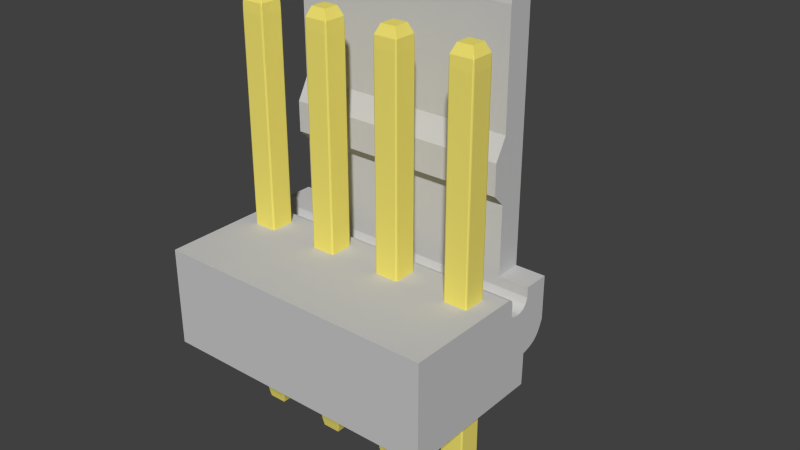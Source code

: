 # Source: 22-04-1041.blend  (saved by Blender 2.75.0; exported with 4.5.12 LTS)
import bpy
from mathutils import Matrix  # noqa: F401  (used for matrix-valued properties, if any)

bpy.ops.wm.read_factory_settings(use_empty=True)
scene = bpy.context.scene
scene.name = 'Scene'

# ---- collections
col_collection_1 = bpy.data.collections.new('Collection 1'); scene.collection.children.link(col_collection_1)
col_collection_2 = bpy.data.collections.new('Collection 2'); scene.collection.children.link(col_collection_2)
col_collection_2.hide_render = True
col_collection_2.hide_viewport = True

# ---- materials (node trees are filled in below, after node groups)
mat_pins = bpy.data.materials.new('Pins')
mat_pins.alpha_threshold = 0.0
mat_pins.use_transparent_shadow = False
mat_pins.diffuse_color = (0.911, 0.79, 0.169, 1.0)
mat_pins.roughness = 0.5
mat_body = bpy.data.materials.new('Body')
mat_body.alpha_threshold = 0.0
mat_body.use_transparent_shadow = False
mat_body.diffuse_color = (0.5815, 0.5815, 0.5815, 1.0)
mat_body.roughness = 0.5

# ---- material node trees

# ---- world
world_world = bpy.data.worlds.new('World'); scene.world = world_world
world_world.color = (0.05088, 0.05088, 0.05088)
world_world.use_sun_shadow = False
world_world.sun_shadow_jitter_overblur = 0.0
world_world.cycles.sampling_method = 'MANUAL'
world_world.cycles.sample_map_resolution = 256

# ---- meshes
me_cube_005 = bpy.data.meshes.new('Cube.005')
me_cube_005.from_pydata([(-10.27, -1.0, -0.3649), (-10.37, -0.8908, -0.3649), (-10.13, -0.7557, -0.4742), (-10.34, -0.968, -0.3649), (-10.28, -0.9054, -0.4158), (-10.29, -0.8456, -0.4293), (-10.22, -0.9189, -0.4293), (-10.27, -1.0, 1.434), (-9.995, -0.6197, 1.526), (-10.37, -0.8908, 1.434), (-10.27, -0.968, 1.483), (-10.33, -0.9538, 1.469), (-10.34, -0.8908, 1.483), (-10.34, -0.968, 1.434), (-10.27, 1.0, -0.3649), (-10.13, 0.7557, -0.4742), (-10.37, 0.8908, -0.3649), (-10.22, 0.9189, -0.4293), (-10.28, 0.9054, -0.4158), (-10.29, 0.8456, -0.4293), (-10.34, 0.968, -0.3649), (-9.995, 0.6197, 1.526), (-10.27, 1.0, 1.434), (-10.37, 0.8908, 1.434), (-10.27, 0.968, 1.483), (-10.33, 0.9538, 1.469), (-10.34, 0.968, 1.434), (-10.34, 0.8908, 1.483), (-8.484, -1.0, -0.3649), (-8.619, -0.7557, -0.4742), (-8.375, -0.8908, -0.3649), (-8.529, -0.9189, -0.4293), (-8.47, -0.9054, -0.4158), (-8.456, -0.8456, -0.4293), (-8.407, -0.968, -0.3649), (-8.755, -0.6197, 1.526), (-8.484, -1.0, 1.434), (-8.375, -0.8908, 1.434), (-8.484, -0.968, 1.483), (-8.421, -0.9538, 1.469), (-8.407, -0.968, 1.434), (-8.407, -0.8908, 1.483), (-8.375, 0.8908, -0.3649), (-8.619, 0.7557, -0.4742), (-8.484, 1.0, -0.3649), (-8.456, 0.8456, -0.4293), (-8.47, 0.9054, -0.4158), (-8.529, 0.9189, -0.4293), (-8.407, 0.968, -0.3649), (-8.755, 0.6197, 1.526), (-8.375, 0.8908, 1.434), (-8.484, 1.0, 1.434), (-8.407, 0.8908, 1.483), (-8.421, 0.9538, 1.469), (-8.407, 0.968, 1.434), (-8.484, 0.968, 1.483)], [], [(2, 15, 43, 29), (50, 37, 30, 42), (35, 49, 21, 8), (36, 7, 0, 28), (22, 51, 44, 14), (0, 3, 4, 6), (1, 5, 4, 3), (2, 6, 4, 5), (7, 10, 11, 13), (8, 12, 11, 10), (9, 13, 11, 12), (14, 17, 18, 20), (15, 19, 18, 17), (16, 20, 18, 19), (21, 24, 25, 27), (22, 26, 25, 24), (23, 27, 25, 26), (28, 31, 32, 34), (29, 33, 32, 31), (30, 34, 32, 33), (35, 38, 39, 41), (36, 40, 39, 38), (37, 41, 39, 40), (42, 45, 46, 48), (43, 47, 46, 45), (44, 48, 46, 47), (49, 52, 53, 55), (50, 54, 53, 52), (51, 55, 53, 54), (0, 7, 13, 3), (3, 13, 9, 1), (8, 21, 27, 12), (12, 27, 23, 9), (22, 14, 20, 26), (26, 20, 16, 23), (15, 2, 5, 19), (19, 5, 1, 16), (21, 49, 55, 24), (24, 55, 51, 22), (50, 42, 48, 54), (54, 48, 44, 51), (43, 15, 17, 47), (47, 17, 14, 44), (49, 35, 41, 52), (52, 41, 37, 50), (36, 28, 34, 40), (40, 34, 30, 37), (29, 43, 45, 33), (33, 45, 42, 30), (35, 8, 10, 38), (38, 10, 7, 36), (2, 29, 31, 6), (6, 31, 28, 0), (9, 23, 16, 1)])
me_cube_005.materials.append(mat_pins)
me_cube_005.use_remesh_preserve_volume = False
me_cube_005.use_remesh_preserve_attributes = False
me_cube_005.use_mirror_vertex_groups = False
me_cube_005.update()
me_cube_004 = bpy.data.meshes.new('Cube.004')
me_cube_004.from_pydata([(-4.016, -1.0, -0.3697), (-4.125, -0.8908, -0.3697), (-3.881, -0.7557, -0.4789), (-4.093, -0.968, -0.3697), (-4.03, -0.9054, -0.4205), (-4.044, -0.8456, -0.434), (-3.971, -0.9189, -0.434), (-4.016, -1.0, 1.429), (-3.745, -0.6197, 1.521), (-4.125, -0.8908, 1.429), (-4.016, -0.968, 1.478), (-4.079, -0.9538, 1.464), (-4.093, -0.8908, 1.478), (-4.093, -0.968, 1.429), (-4.016, 1.0, -0.3697), (-3.881, 0.7557, -0.4789), (-4.125, 0.8908, -0.3697), (-3.971, 0.9189, -0.434), (-4.03, 0.9054, -0.4205), (-4.044, 0.8456, -0.434), (-4.093, 0.968, -0.3697), (-3.745, 0.6197, 1.521), (-4.016, 1.0, 1.429), (-4.125, 0.8908, 1.429), (-4.016, 0.968, 1.478), (-4.079, 0.9538, 1.464), (-4.093, 0.968, 1.429), (-4.093, 0.8908, 1.478), (-2.234, -1.0, -0.3697), (-2.369, -0.7557, -0.4789), (-2.125, -0.8908, -0.3697), (-2.279, -0.9189, -0.434), (-2.22, -0.9054, -0.4205), (-2.206, -0.8456, -0.434), (-2.157, -0.968, -0.3697), (-2.505, -0.6197, 1.521), (-2.234, -1.0, 1.429), (-2.125, -0.8908, 1.429), (-2.234, -0.968, 1.478), (-2.171, -0.9538, 1.464), (-2.157, -0.968, 1.429), (-2.157, -0.8908, 1.478), (-2.125, 0.8908, -0.3697), (-2.369, 0.7557, -0.4789), (-2.234, 1.0, -0.3697), (-2.206, 0.8456, -0.434), (-2.22, 0.9054, -0.4205), (-2.279, 0.9189, -0.434), (-2.157, 0.968, -0.3697), (-2.505, 0.6197, 1.521), (-2.125, 0.8908, 1.429), (-2.234, 1.0, 1.429), (-2.157, 0.8908, 1.478), (-2.171, 0.9538, 1.464), (-2.157, 0.968, 1.429), (-2.234, 0.968, 1.478)], [], [(2, 15, 43, 29), (50, 37, 30, 42), (35, 49, 21, 8), (36, 7, 0, 28), (22, 51, 44, 14), (0, 3, 4, 6), (1, 5, 4, 3), (2, 6, 4, 5), (7, 10, 11, 13), (8, 12, 11, 10), (9, 13, 11, 12), (14, 17, 18, 20), (15, 19, 18, 17), (16, 20, 18, 19), (21, 24, 25, 27), (22, 26, 25, 24), (23, 27, 25, 26), (28, 31, 32, 34), (29, 33, 32, 31), (30, 34, 32, 33), (35, 38, 39, 41), (36, 40, 39, 38), (37, 41, 39, 40), (42, 45, 46, 48), (43, 47, 46, 45), (44, 48, 46, 47), (49, 52, 53, 55), (50, 54, 53, 52), (51, 55, 53, 54), (0, 7, 13, 3), (3, 13, 9, 1), (8, 21, 27, 12), (12, 27, 23, 9), (22, 14, 20, 26), (26, 20, 16, 23), (15, 2, 5, 19), (19, 5, 1, 16), (21, 49, 55, 24), (24, 55, 51, 22), (50, 42, 48, 54), (54, 48, 44, 51), (43, 15, 17, 47), (47, 17, 14, 44), (49, 35, 41, 52), (52, 41, 37, 50), (36, 28, 34, 40), (40, 34, 30, 37), (29, 43, 45, 33), (33, 45, 42, 30), (35, 8, 10, 38), (38, 10, 7, 36), (2, 29, 31, 6), (6, 31, 28, 0), (9, 23, 16, 1)])
me_cube_004.materials.append(mat_pins)
me_cube_004.use_remesh_preserve_volume = False
me_cube_004.use_remesh_preserve_attributes = False
me_cube_004.use_mirror_vertex_groups = False
me_cube_004.update()
me_cube_003 = bpy.data.meshes.new('Cube.003')
me_cube_003.from_pydata([(8.484, -1.0, -0.3697), (8.375, -0.8908, -0.3697), (8.619, -0.7557, -0.4789), (8.407, -0.968, -0.3697), (8.47, -0.9054, -0.4205), (8.456, -0.8456, -0.434), (8.529, -0.9189, -0.434), (8.484, -1.0, 1.429), (8.755, -0.6197, 1.521), (8.375, -0.8908, 1.429), (8.484, -0.968, 1.478), (8.421, -0.9538, 1.464), (8.407, -0.8908, 1.478), (8.407, -0.968, 1.429), (8.484, 1.0, -0.3697), (8.619, 0.7557, -0.4789), (8.375, 0.8908, -0.3697), (8.529, 0.9189, -0.434), (8.47, 0.9054, -0.4205), (8.456, 0.8456, -0.434), (8.407, 0.968, -0.3697), (8.755, 0.6197, 1.521), (8.484, 1.0, 1.429), (8.375, 0.8908, 1.429), (8.484, 0.968, 1.478), (8.421, 0.9538, 1.464), (8.407, 0.968, 1.429), (8.407, 0.8908, 1.478), (10.27, -1.0, -0.3697), (10.13, -0.7557, -0.4789), (10.37, -0.8908, -0.3697), (10.22, -0.9189, -0.434), (10.28, -0.9054, -0.4205), (10.29, -0.8456, -0.434), (10.34, -0.968, -0.3697), (9.995, -0.6197, 1.521), (10.27, -1.0, 1.429), (10.37, -0.8908, 1.429), (10.27, -0.968, 1.478), (10.33, -0.9538, 1.464), (10.34, -0.968, 1.429), (10.34, -0.8908, 1.478), (10.37, 0.8908, -0.3697), (10.13, 0.7557, -0.4789), (10.27, 1.0, -0.3697), (10.29, 0.8456, -0.434), (10.28, 0.9054, -0.4205), (10.22, 0.9189, -0.434), (10.34, 0.968, -0.3697), (9.995, 0.6197, 1.521), (10.37, 0.8908, 1.429), (10.27, 1.0, 1.429), (10.34, 0.8908, 1.478), (10.33, 0.9538, 1.464), (10.34, 0.968, 1.429), (10.27, 0.968, 1.478)], [], [(2, 15, 43, 29), (50, 37, 30, 42), (35, 49, 21, 8), (36, 7, 0, 28), (22, 51, 44, 14), (0, 3, 4, 6), (1, 5, 4, 3), (2, 6, 4, 5), (7, 10, 11, 13), (8, 12, 11, 10), (9, 13, 11, 12), (14, 17, 18, 20), (15, 19, 18, 17), (16, 20, 18, 19), (21, 24, 25, 27), (22, 26, 25, 24), (23, 27, 25, 26), (28, 31, 32, 34), (29, 33, 32, 31), (30, 34, 32, 33), (35, 38, 39, 41), (36, 40, 39, 38), (37, 41, 39, 40), (42, 45, 46, 48), (43, 47, 46, 45), (44, 48, 46, 47), (49, 52, 53, 55), (50, 54, 53, 52), (51, 55, 53, 54), (0, 7, 13, 3), (3, 13, 9, 1), (8, 21, 27, 12), (12, 27, 23, 9), (22, 14, 20, 26), (26, 20, 16, 23), (15, 2, 5, 19), (19, 5, 1, 16), (21, 49, 55, 24), (24, 55, 51, 22), (50, 42, 48, 54), (54, 48, 44, 51), (43, 15, 17, 47), (47, 17, 14, 44), (49, 35, 41, 52), (52, 41, 37, 50), (36, 28, 34, 40), (40, 34, 30, 37), (29, 43, 45, 33), (33, 45, 42, 30), (35, 8, 10, 38), (38, 10, 7, 36), (2, 29, 31, 6), (6, 31, 28, 0), (9, 23, 16, 1)])
me_cube_003.materials.append(mat_pins)
me_cube_003.use_remesh_preserve_volume = False
me_cube_003.use_remesh_preserve_attributes = False
me_cube_003.use_mirror_vertex_groups = False
me_cube_003.update()
me_cube_002 = bpy.data.meshes.new('Cube.002')
me_cube_002.from_pydata([(2.234, -1.0, -0.3697), (2.125, -0.8908, -0.3697), (2.369, -0.7557, -0.4789), (2.157, -0.968, -0.3697), (2.22, -0.9054, -0.4205), (2.206, -0.8456, -0.434), (2.279, -0.9189, -0.434), (2.234, -1.0, 1.429), (2.505, -0.6197, 1.521), (2.125, -0.8908, 1.429), (2.234, -0.968, 1.478), (2.171, -0.9538, 1.464), (2.157, -0.8908, 1.478), (2.157, -0.968, 1.429), (2.234, 1.0, -0.3697), (2.369, 0.7557, -0.4789), (2.125, 0.8908, -0.3697), (2.279, 0.9189, -0.434), (2.22, 0.9054, -0.4205), (2.206, 0.8456, -0.434), (2.157, 0.968, -0.3697), (2.505, 0.6197, 1.521), (2.234, 1.0, 1.429), (2.125, 0.8908, 1.429), (2.234, 0.968, 1.478), (2.171, 0.9538, 1.464), (2.157, 0.968, 1.429), (2.157, 0.8908, 1.478), (4.016, -1.0, -0.3697), (3.881, -0.7557, -0.4789), (4.125, -0.8908, -0.3697), (3.971, -0.9189, -0.434), (4.03, -0.9054, -0.4205), (4.044, -0.8456, -0.434), (4.093, -0.968, -0.3697), (3.745, -0.6197, 1.521), (4.016, -1.0, 1.429), (4.125, -0.8908, 1.429), (4.016, -0.968, 1.478), (4.079, -0.9538, 1.464), (4.093, -0.968, 1.429), (4.093, -0.8908, 1.478), (4.125, 0.8908, -0.3697), (3.881, 0.7557, -0.4789), (4.016, 1.0, -0.3697), (4.044, 0.8456, -0.434), (4.03, 0.9054, -0.4205), (3.971, 0.9189, -0.434), (4.093, 0.968, -0.3697), (3.745, 0.6197, 1.521), (4.125, 0.8908, 1.429), (4.016, 1.0, 1.429), (4.093, 0.8908, 1.478), (4.079, 0.9538, 1.464), (4.093, 0.968, 1.429), (4.016, 0.968, 1.478)], [], [(2, 15, 43, 29), (50, 37, 30, 42), (35, 49, 21, 8), (36, 7, 0, 28), (22, 51, 44, 14), (0, 3, 4, 6), (1, 5, 4, 3), (2, 6, 4, 5), (7, 10, 11, 13), (8, 12, 11, 10), (9, 13, 11, 12), (14, 17, 18, 20), (15, 19, 18, 17), (16, 20, 18, 19), (21, 24, 25, 27), (22, 26, 25, 24), (23, 27, 25, 26), (28, 31, 32, 34), (29, 33, 32, 31), (30, 34, 32, 33), (35, 38, 39, 41), (36, 40, 39, 38), (37, 41, 39, 40), (42, 45, 46, 48), (43, 47, 46, 45), (44, 48, 46, 47), (49, 52, 53, 55), (50, 54, 53, 52), (51, 55, 53, 54), (0, 7, 13, 3), (3, 13, 9, 1), (8, 21, 27, 12), (12, 27, 23, 9), (22, 14, 20, 26), (26, 20, 16, 23), (15, 2, 5, 19), (19, 5, 1, 16), (21, 49, 55, 24), (24, 55, 51, 22), (50, 42, 48, 54), (54, 48, 44, 51), (43, 15, 17, 47), (47, 17, 14, 44), (49, 35, 41, 52), (52, 41, 37, 50), (36, 28, 34, 40), (40, 34, 30, 37), (29, 43, 45, 33), (33, 45, 42, 30), (35, 8, 10, 38), (38, 10, 7, 36), (2, 29, 31, 6), (6, 31, 28, 0), (9, 23, 16, 1)])
me_cube_002.materials.append(mat_pins)
me_cube_002.use_remesh_preserve_volume = False
me_cube_002.use_remesh_preserve_attributes = False
me_cube_002.use_mirror_vertex_groups = False
me_cube_002.update()
me_mesh_001 = bpy.data.meshes.new('Mesh.001')
me_mesh_001.from_pydata([(4.75, 1.737, 3.31), (4.75, 1.737, 3.309), (4.75, 1.737, 3.116), (4.75, 1.738, 2.965), (4.75, 1.715, 2.905), (4.75, 1.692, 2.853), (4.75, 1.669, 2.807), (4.75, 1.645, 2.768), (4.75, 1.619, 2.734), (4.75, 1.591, 2.706), (4.75, 1.561, 2.681), (4.75, 1.527, 2.66), (4.75, 1.491, 2.642), (4.75, 1.45, 2.626), (4.75, 1.405, 2.612), (4.75, 1.355, 2.599), (4.75, 1.333, 2.598), (4.75, 1.311, 2.597), (4.75, 1.29, 2.597), (4.75, 1.27, 2.597), (4.75, 1.25, 2.598), (4.75, 1.231, 2.598), (4.75, 1.213, 2.599), (4.75, 1.195, 2.6), (4.75, 1.177, 2.601), (4.75, 1.16, 2.602), (4.75, 1.143, 2.602), (4.75, 1.125, 2.603), (4.75, 1.094, 2.608), (4.75, 1.067, 2.615), (4.75, 1.045, 2.623), (4.75, 1.026, 2.633), (4.75, 1.012, 2.644), (4.75, 0.9999, 2.656), (4.75, 0.9911, 2.669), (4.75, 0.9846, 2.684), (4.75, 0.9803, 2.699), (4.75, 0.9776, 2.715), (4.75, 0.9763, 2.732), (4.75, 0.9759, 2.75), (4.75, 0.976, 2.773), (4.75, 0.9761, 2.796), (4.75, 0.9764, 2.82), (4.75, 0.9767, 2.845), (4.75, 0.9771, 2.87), (4.75, 0.9776, 2.897), (4.75, 0.9781, 2.924), (4.75, 0.9786, 2.952), (4.75, 0.9792, 2.981), (4.75, 0.9799, 3.011), (4.75, 0.9805, 3.042), (4.75, 0.9811, 3.074), (4.75, 0.9779, 3.103), (4.75, 0.9729, 3.132), (4.75, 0.9657, 3.159), (4.75, 0.9558, 3.186), (4.75, 0.9428, 3.211), (4.75, 0.9261, 3.233), (4.75, 0.9054, 3.253), (4.75, 0.8801, 3.269), (4.75, 0.8497, 3.282), (4.75, 0.8139, 3.291), (4.75, 0.772, 3.294), (4.75, 0.7238, 3.293), (4.75, 0.6365, 3.293), (4.75, 0.4834, 3.293), (4.75, 0.2709, 3.294), (4.75, 0.005753, 3.294), (4.75, -0.3055, 3.295), (4.75, -0.6562, 3.296), (4.75, -1.04, 3.296), (4.75, -1.45, 3.297), (4.75, -1.879, 3.298), (4.75, -2.322, 3.298), (4.75, -2.771, 3.299), (4.75, -3.22, 3.299), (4.75, -3.22, 2.888), (4.75, -3.22, 2.509), (4.75, -3.22, 2.161), (4.75, -3.22, 1.841), (4.75, -3.219, 1.546), (4.75, -3.219, 1.274), (4.75, -3.218, 1.023), (4.75, -3.217, 0.7907), (4.75, -3.216, 0.5738), (4.75, -3.215, 0.3704), (4.75, -3.214, 0.178), (4.75, -3.214, -0.005778), (4.75, -2.933, -0.005778), (4.75, -2.58, -0.005454), (4.75, -2.168, -0.004865), (4.75, -1.714, -0.004069), (4.75, -1.231, -0.003124), (4.75, -0.7355, -0.002089), (4.75, -0.2412, -0.001021), (4.75, 0.2367, 2.122e-05), (4.75, 0.6833, 0.0009799), (4.75, 1.084, 0.001797), (4.75, 1.423, 0.002413), (4.75, 1.687, 0.002772), (4.75, 1.687, 0.07149), (4.75, 1.688, 0.1346), (4.75, 1.689, 0.195), (4.75, 1.691, 0.2555), (4.75, 1.692, 0.319), (4.75, 1.694, 0.3882), (4.75, 1.696, 0.4662), (4.75, 1.698, 0.5556), (4.75, 1.699, 0.6593), (4.75, 1.701, 0.7803), (4.75, 1.702, 0.9213), (4.75, 1.702, 1.085), (4.75, 1.835, 1.112), (4.75, 1.953, 1.144), (4.75, 2.056, 1.182), (4.75, 2.147, 1.226), (4.75, 2.227, 1.277), (4.75, 2.298, 1.335), (4.75, 2.36, 1.401), (4.75, 2.416, 1.475), (4.75, 2.466, 1.558), (4.75, 2.513, 1.649), (4.75, 2.557, 1.751), (4.75, 2.601, 1.862), (4.75, 2.601, 2.203), (4.75, 2.601, 2.819), (4.75, 2.6, 3.31), (-3.753, 1.737, 3.309), (3.751, 1.737, 3.31), (3.751, 1.736, 3.535), (-3.753, 1.736, 3.535), (-3.753, 1.737, 3.309), (-4.75, 1.737, 3.309), (-4.75, 1.737, 3.116), (-4.75, 1.738, 2.965), (-4.75, 1.715, 2.905), (-4.75, 1.692, 2.853), (-4.75, 1.669, 2.807), (-4.75, 1.645, 2.768), (-4.75, 1.619, 2.734), (-4.75, 1.591, 2.706), (-4.75, 1.561, 2.681), (-4.75, 1.527, 2.66), (-4.75, 1.491, 2.642), (-4.75, 1.45, 2.626), (-4.75, 1.405, 2.612), (-4.75, 1.355, 2.599), (-4.75, 1.333, 2.598), (-4.75, 1.311, 2.597), (-4.75, 1.29, 2.597), (-4.75, 1.27, 2.597), (-4.75, 1.25, 2.598), (-4.75, 1.231, 2.598), (-4.75, 1.213, 2.599), (-4.75, 1.195, 2.6), (-4.75, 1.177, 2.601), (-4.75, 1.16, 2.602), (-4.75, 1.143, 2.602), (-4.75, 1.125, 2.603), (-4.75, 1.094, 2.608), (-4.75, 1.067, 2.615), (-4.75, 1.045, 2.623), (-4.75, 1.026, 2.633), (-4.75, 1.012, 2.644), (-4.75, 0.9999, 2.656), (-4.75, 0.9911, 2.669), (-4.75, 0.9846, 2.684), (-4.75, 0.9803, 2.699), (-4.75, 0.9776, 2.715), (-4.75, 0.9763, 2.732), (-4.75, 0.9759, 2.75), (-4.75, 0.976, 2.773), (-4.75, 0.9761, 2.796), (-4.75, 0.9764, 2.82), (-4.75, 0.9767, 2.845), (-4.75, 0.9771, 2.87), (-4.75, 0.9776, 2.897), (-4.75, 0.9781, 2.924), (-4.75, 0.9786, 2.952), (-4.75, 0.9792, 2.981), (-4.75, 0.9799, 3.011), (-4.75, 0.9805, 3.042), (-4.75, 0.9811, 3.074), (-4.75, 0.9779, 3.103), (-4.75, 0.9729, 3.132), (-4.75, 0.9657, 3.159), (-4.75, 0.9558, 3.186), (-4.75, 0.9428, 3.211), (-4.75, 0.9261, 3.233), (-4.75, 0.9054, 3.253), (-4.75, 0.8801, 3.269), (-4.75, 0.8497, 3.282), (-4.75, 0.8139, 3.291), (-4.75, 0.772, 3.294), (-4.75, 0.7238, 3.293), (-4.75, 0.6365, 3.293), (-4.75, 0.4834, 3.293), (-4.75, 0.2709, 3.294), (-4.75, 0.005753, 3.294), (-4.75, -0.3055, 3.295), (-4.75, -0.6562, 3.296), (-4.75, -1.04, 3.296), (-4.75, -1.45, 3.297), (-4.75, -1.879, 3.298), (-4.75, -2.322, 3.298), (-4.75, -2.771, 3.299), (-4.75, -3.22, 3.299), (-4.75, -3.22, 2.888), (-4.75, -3.22, 2.509), (-4.75, -3.22, 2.161), (-4.75, -3.22, 1.841), (-4.75, -3.219, 1.546), (-4.75, -3.219, 1.274), (-4.75, -3.218, 1.023), (-4.75, -3.217, 0.7907), (-4.75, -3.216, 0.5738), (-4.75, -3.215, 0.3704), (-4.75, -3.214, 0.178), (-4.75, -3.214, -0.005778), (-4.75, -2.933, -0.005778), (-4.75, -2.58, -0.005454), (-4.75, -2.168, -0.004865), (-4.75, -1.714, -0.004069), (-4.75, -1.231, -0.003124), (-4.75, -0.7355, -0.002089), (-4.75, -0.2412, -0.001021), (-4.75, 0.2367, 2.122e-05), (-4.75, 0.6833, 0.0009799), (-4.75, 1.084, 0.001797), (-4.75, 1.423, 0.002413), (-4.75, 1.687, 0.002772), (-4.75, 1.687, 0.07149), (-4.75, 1.688, 0.1346), (-4.75, 1.689, 0.195), (-4.75, 1.691, 0.2555), (-4.75, 1.692, 0.319), (-4.75, 1.694, 0.3882), (-4.75, 1.696, 0.4662), (-4.75, 1.698, 0.5556), (-4.75, 1.699, 0.6593), (-4.75, 1.701, 0.7803), (-4.75, 1.702, 0.9213), (-4.75, 1.702, 1.085), (-4.75, 1.835, 1.112), (-4.75, 1.953, 1.144), (-4.75, 2.056, 1.182), (-4.75, 2.147, 1.226), (-4.75, 2.227, 1.277), (-4.75, 2.298, 1.335), (-4.75, 2.36, 1.401), (-4.75, 2.416, 1.475), (-4.75, 2.466, 1.558), (-4.75, 2.513, 1.649), (-4.75, 2.557, 1.751), (-4.75, 2.601, 1.862), (-4.75, 2.601, 2.203), (-4.75, 2.601, 2.819), (-4.75, 2.6, 3.309), (-3.753, 2.6, 3.309), (-3.753, 2.6, 3.653), (3.751, 2.6, 3.653), (3.751, 2.6, 3.31), (-3.753, 1.736, 3.785), (-3.753, 1.735, 4.05), (-3.753, 1.734, 4.322), (-3.753, 1.733, 4.592), (-3.753, 1.732, 4.851), (-3.753, 1.731, 5.091), (-3.753, 1.731, 5.303), (-3.753, 1.73, 5.479), (-3.753, 1.73, 5.609), (-3.753, 1.7, 5.638), (-3.753, 1.67, 5.668), (-3.753, 1.639, 5.698), (-3.753, 1.608, 5.729), (-3.753, 1.577, 5.76), (-3.753, 1.545, 5.792), (-3.753, 1.513, 5.824), (-3.753, 1.48, 5.857), (-3.753, 1.446, 5.891), (-3.753, 1.412, 5.925), (-3.753, 1.377, 5.959), (-3.753, 1.341, 5.994), (-3.753, 1.341, 6.062), (-3.753, 1.341, 6.137), (-3.753, 1.341, 6.219), (-3.753, 1.341, 6.305), (-3.753, 1.34, 6.394), (-3.753, 1.34, 6.486), (-3.753, 1.34, 6.578), (-3.753, 1.339, 6.671), (-3.753, 1.339, 6.761), (-3.753, 1.339, 6.849), (-3.753, 1.338, 6.932), (-3.753, 1.338, 7.01), (-3.753, 1.378, 7.081), (-3.753, 1.416, 7.147), (-3.753, 1.452, 7.209), (-3.753, 1.485, 7.267), (-3.753, 1.518, 7.324), (-3.753, 1.549, 7.379), (-3.753, 1.579, 7.433), (-3.753, 1.608, 7.486), (-3.753, 1.638, 7.541), (-3.753, 1.668, 7.596), (-3.753, 1.698, 7.654), (-3.753, 1.73, 7.715), (-3.753, 1.73, 7.85), (-3.753, 1.729, 8.078), (-3.753, 1.728, 8.381), (-3.753, 1.727, 8.741), (-3.753, 1.726, 9.136), (-3.753, 1.725, 9.55), (-3.753, 1.724, 9.963), (-3.753, 1.723, 10.36), (-3.753, 1.722, 10.71), (-3.753, 1.721, 11.0), (-3.753, 1.721, 11.22), (-3.753, 1.72, 11.35), (-3.753, 1.728, 11.4), (-3.753, 1.737, 11.45), (-3.753, 1.747, 11.5), (-3.753, 1.76, 11.54), (-3.753, 1.775, 11.57), (-3.753, 1.794, 11.59), (-3.753, 1.818, 11.62), (-3.753, 1.846, 11.64), (-3.753, 1.879, 11.66), (-3.753, 1.919, 11.68), (-3.753, 1.965, 11.7), (-3.753, 2.019, 11.72), (-3.753, 2.06, 11.72), (-3.753, 2.102, 11.72), (-3.753, 2.145, 11.72), (-3.753, 2.19, 11.72), (-3.753, 2.236, 11.72), (-3.753, 2.284, 11.72), (-3.753, 2.333, 11.72), (-3.753, 2.383, 11.72), (-3.753, 2.435, 11.72), (-3.753, 2.488, 11.72), (-3.753, 2.542, 11.72), (-3.753, 2.598, 11.72), (-3.753, 2.598, 11.45), (-3.753, 2.599, 10.89), (-3.753, 2.599, 10.1), (-3.753, 2.599, 9.136), (-3.753, 2.6, 8.053), (-3.753, 2.6, 6.906), (-3.753, 2.6, 5.753), (-3.753, 2.6, 4.65), (3.751, 1.736, 3.785), (3.751, 2.6, 4.65), (3.751, 1.735, 4.05), (3.751, 1.734, 4.322), (3.751, 1.733, 4.592), (3.751, 1.732, 4.851), (3.751, 1.731, 5.091), (3.751, 1.731, 5.303), (3.751, 1.73, 5.479), (3.751, 1.73, 5.609), (3.751, 1.7, 5.638), (3.751, 1.67, 5.668), (3.751, 1.639, 5.698), (3.751, 1.608, 5.729), (3.751, 1.577, 5.76), (3.751, 1.545, 5.792), (3.751, 1.513, 5.824), (3.751, 1.48, 5.857), (3.751, 1.446, 5.891), (3.751, 1.412, 5.925), (3.751, 1.377, 5.959), (3.751, 1.341, 5.994), (3.751, 1.341, 6.062), (3.751, 1.341, 6.137), (3.751, 1.341, 6.219), (3.751, 1.341, 6.305), (3.751, 1.34, 6.394), (3.751, 1.34, 6.486), (3.751, 1.34, 6.578), (3.751, 1.339, 6.671), (3.751, 1.339, 6.761), (3.751, 1.339, 6.849), (3.751, 1.338, 6.932), (3.751, 1.338, 7.01), (3.751, 1.378, 7.081), (3.751, 1.416, 7.147), (3.751, 1.452, 7.209), (3.751, 1.485, 7.267), (3.751, 1.518, 7.324), (3.751, 1.549, 7.379), (3.751, 1.579, 7.433), (3.751, 1.608, 7.486), (3.751, 1.638, 7.541), (3.751, 1.668, 7.596), (3.751, 1.698, 7.654), (3.751, 1.73, 7.715), (3.751, 1.73, 7.85), (3.751, 1.729, 8.078), (3.751, 1.728, 8.381), (3.751, 1.727, 8.741), (3.751, 1.726, 9.136), (3.751, 1.725, 9.55), (3.751, 1.724, 9.963), (3.751, 1.723, 10.36), (3.751, 1.722, 10.71), (3.751, 1.721, 11.0), (3.751, 1.721, 11.22), (3.751, 1.72, 11.35), (3.751, 1.728, 11.4), (3.751, 1.737, 11.45), (3.751, 1.747, 11.5), (3.751, 1.76, 11.54), (3.751, 1.775, 11.57), (3.751, 1.794, 11.59), (3.751, 1.818, 11.62), (3.751, 1.846, 11.64), (3.751, 1.879, 11.66), (3.751, 1.919, 11.68), (3.751, 1.965, 11.7), (3.751, 2.019, 11.72), (3.751, 2.06, 11.72), (3.751, 2.102, 11.72), (3.751, 2.145, 11.72), (3.751, 2.19, 11.72), (3.751, 2.236, 11.72), (3.751, 2.284, 11.72), (3.751, 2.333, 11.72), (3.751, 2.383, 11.72), (3.751, 2.435, 11.72), (3.751, 2.488, 11.72), (3.751, 2.542, 11.72), (3.751, 2.598, 11.72), (3.751, 2.598, 11.45), (3.751, 2.599, 10.89), (3.751, 2.599, 10.1), (3.751, 2.599, 9.136), (3.751, 2.6, 8.053), (3.751, 2.6, 6.906), (3.751, 2.6, 5.753)], [], [(0, 1, 2, 3, 4, 5, 6, 7, 8, 9, 10, 11, 12, 13, 14, 15, 16, 17, 18, 19, 20, 21, 22, 23, 24, 25, 26, 27, 28, 29, 30, 31, 32, 33, 34, 35, 36, 37, 38, 39, 40, 41, 42, 43, 44, 45, 46, 47, 48, 49, 50, 51, 52, 53, 54, 55, 56, 57, 58, 59, 60, 61, 62, 63, 64, 65, 66, 67, 68, 69, 70, 71, 72, 73, 74, 75, 76, 77, 78, 79, 80, 81, 82, 83, 84, 85, 86, 87, 88, 89, 90, 91, 92, 93, 94, 95, 96, 97, 98, 99, 100, 101, 102, 103, 104, 105, 106, 107, 108, 109, 110, 111, 112, 113, 114, 115, 116, 117, 118, 119, 120, 121, 122, 123, 124, 125, 126), (127, 1, 0, 128, 129, 130), (1, 127, 131, 132, 133, 2), (2, 133, 134, 3), (3, 134, 135, 4), (4, 135, 136, 5), (5, 136, 137, 6), (6, 137, 138, 7), (7, 138, 139, 8), (8, 139, 140, 9), (9, 140, 141, 10), (10, 141, 142, 11), (11, 142, 143, 12), (12, 143, 144, 13), (13, 144, 145, 14), (14, 145, 146, 15), (15, 146, 147, 16), (16, 147, 148, 17), (17, 148, 149, 18), (18, 149, 150, 19), (19, 150, 151, 20), (20, 151, 152, 21), (21, 152, 153, 22), (22, 153, 154, 23), (23, 154, 155, 24), (24, 155, 156, 25), (25, 156, 157, 26), (26, 157, 158, 27), (27, 158, 159, 28), (28, 159, 160, 29), (29, 160, 161, 30), (30, 161, 162, 31), (31, 162, 163, 32), (32, 163, 164, 33), (33, 164, 165, 34), (34, 165, 166, 35), (35, 166, 167, 36), (36, 167, 168, 37), (37, 168, 169, 38), (38, 169, 170, 39), (39, 170, 171, 40), (40, 171, 172, 41), (41, 172, 173, 42), (42, 173, 174, 43), (43, 174, 175, 44), (44, 175, 176, 45), (45, 176, 177, 46), (46, 177, 178, 47), (47, 178, 179, 48), (48, 179, 180, 49), (49, 180, 181, 50), (50, 181, 182, 51), (51, 182, 183, 52), (52, 183, 184, 53), (53, 184, 185, 54), (54, 185, 186, 55), (55, 186, 187, 56), (56, 187, 188, 57), (57, 188, 189, 58), (58, 189, 190, 59), (59, 190, 191, 60), (60, 191, 192, 61), (61, 192, 193, 62), (62, 193, 194, 63), (63, 194, 195, 64), (64, 195, 196, 65), (65, 196, 197, 66), (66, 197, 198, 67), (67, 198, 199, 68), (68, 199, 200, 69), (69, 200, 201, 70), (70, 201, 202, 71), (71, 202, 203, 72), (72, 203, 204, 73), (73, 204, 205, 74), (74, 205, 206, 75), (75, 206, 207, 76), (76, 207, 208, 77), (77, 208, 209, 78), (78, 209, 210, 79), (79, 210, 211, 80), (80, 211, 212, 81), (81, 212, 213, 82), (82, 213, 214, 83), (83, 214, 215, 84), (84, 215, 216, 85), (85, 216, 217, 86), (86, 217, 218, 87), (87, 218, 219, 88), (88, 219, 220, 89), (89, 220, 221, 90), (90, 221, 222, 91), (91, 222, 223, 92), (92, 223, 224, 93), (93, 224, 225, 94), (94, 225, 226, 95), (95, 226, 227, 96), (96, 227, 228, 97), (97, 228, 229, 98), (98, 229, 230, 99), (99, 230, 231, 100), (100, 231, 232, 101), (101, 232, 233, 102), (102, 233, 234, 103), (103, 234, 235, 104), (104, 235, 236, 105), (105, 236, 237, 106), (106, 237, 238, 107), (107, 238, 239, 108), (108, 239, 240, 109), (109, 240, 241, 110), (110, 241, 242, 111), (111, 242, 243, 112), (112, 243, 244, 113), (113, 244, 245, 114), (114, 245, 246, 115), (115, 246, 247, 116), (116, 247, 248, 117), (117, 248, 249, 118), (118, 249, 250, 119), (119, 250, 251, 120), (120, 251, 252, 121), (121, 252, 253, 122), (122, 253, 254, 123), (123, 254, 255, 124), (124, 255, 256, 125), (125, 256, 257, 258, 259, 260, 261, 126), (131, 127, 130, 262, 263, 264, 265, 266, 267, 268, 269, 270, 271, 272, 273, 274, 275, 276, 277, 278, 279, 280, 281, 282, 283, 284, 285, 286, 287, 288, 289, 290, 291, 292, 293, 294, 295, 296, 297, 298, 299, 300, 301, 302, 303, 304, 305, 306, 307, 308, 309, 310, 311, 312, 313, 314, 315, 316, 317, 318, 319, 320, 321, 322, 323, 324, 325, 326, 327, 328, 329, 330, 331, 332, 333, 334, 335, 336, 337, 338, 339, 340, 341, 342, 343, 344, 345, 346, 347, 348, 349, 350, 259, 258), (351, 262, 130, 129), (258, 257, 132, 131), (257, 256, 255, 254, 253, 252, 251, 250, 249, 248, 247, 246, 245, 244, 243, 242, 241, 240, 239, 238, 237, 236, 235, 234, 233, 232, 231, 230, 229, 228, 227, 226, 225, 224, 223, 222, 221, 220, 219, 218, 217, 216, 215, 214, 213, 212, 211, 210, 209, 208, 207, 206, 205, 204, 203, 202, 201, 200, 199, 198, 197, 196, 195, 194, 193, 192, 191, 190, 189, 188, 187, 186, 185, 184, 183, 182, 181, 180, 179, 178, 177, 176, 175, 174, 173, 172, 171, 170, 169, 168, 167, 166, 165, 164, 163, 162, 161, 160, 159, 158, 157, 156, 155, 154, 153, 152, 151, 150, 149, 148, 147, 146, 145, 144, 143, 142, 141, 140, 139, 138, 137, 136, 135, 134, 133, 132), (260, 259, 350, 352), (353, 263, 262, 351), (354, 264, 263, 353), (355, 265, 264, 354), (356, 266, 265, 355), (357, 267, 266, 356), (358, 268, 267, 357), (359, 269, 268, 358), (360, 270, 269, 359), (361, 271, 270, 360), (362, 272, 271, 361), (363, 273, 272, 362), (364, 274, 273, 363), (365, 275, 274, 364), (366, 276, 275, 365), (367, 277, 276, 366), (368, 278, 277, 367), (369, 279, 278, 368), (370, 280, 279, 369), (371, 281, 280, 370), (372, 282, 281, 371), (373, 283, 282, 372), (374, 284, 283, 373), (375, 285, 284, 374), (376, 286, 285, 375), (377, 287, 286, 376), (378, 288, 287, 377), (379, 289, 288, 378), (380, 290, 289, 379), (381, 291, 290, 380), (382, 292, 291, 381), (383, 293, 292, 382), (384, 294, 293, 383), (385, 295, 294, 384), (386, 296, 295, 385), (387, 297, 296, 386), (388, 298, 297, 387), (389, 299, 298, 388), (390, 300, 299, 389), (391, 301, 300, 390), (392, 302, 301, 391), (393, 303, 302, 392), (394, 304, 303, 393), (395, 305, 304, 394), (396, 306, 305, 395), (397, 307, 306, 396), (398, 308, 307, 397), (399, 309, 308, 398), (400, 310, 309, 399), (401, 311, 310, 400), (402, 312, 311, 401), (403, 313, 312, 402), (404, 314, 313, 403), (405, 315, 314, 404), (406, 316, 315, 405), (407, 317, 316, 406), (408, 318, 317, 407), (409, 319, 318, 408), (410, 320, 319, 409), (411, 321, 320, 410), (412, 322, 321, 411), (413, 323, 322, 412), (414, 324, 323, 413), (415, 325, 324, 414), (416, 326, 325, 415), (417, 327, 326, 416), (418, 328, 327, 417), (419, 329, 328, 418), (420, 330, 329, 419), (421, 331, 330, 420), (422, 332, 331, 421), (423, 333, 332, 422), (424, 334, 333, 423), (425, 335, 334, 424), (426, 336, 335, 425), (427, 337, 336, 426), (428, 338, 337, 427), (429, 339, 338, 428), (430, 340, 339, 429), (431, 341, 340, 430), (432, 342, 341, 431), (433, 343, 342, 432), (434, 344, 343, 433), (435, 345, 344, 434), (436, 346, 345, 435), (437, 347, 346, 436), (438, 348, 347, 437), (439, 349, 348, 438), (352, 350, 349, 439), (128, 261, 260, 352, 439, 438, 437, 436, 435, 434, 433, 432, 431, 430, 429, 428, 427, 426, 425, 424, 423, 422, 421, 420, 419, 418, 417, 416, 415, 414, 413, 412, 411, 410, 409, 408, 407, 406, 405, 404, 403, 402, 401, 400, 399, 398, 397, 396, 395, 394, 393, 392, 391, 390, 389, 388, 387, 386, 385, 384, 383, 382, 381, 380, 379, 378, 377, 376, 375, 374, 373, 372, 371, 370, 369, 368, 367, 366, 365, 364, 363, 362, 361, 360, 359, 358, 357, 356, 355, 354, 353, 351, 129), (261, 128, 0, 126)])
me_mesh_001.materials.append(mat_body)
me_mesh_001.use_remesh_preserve_volume = False
me_mesh_001.use_remesh_preserve_attributes = False
me_mesh_001.use_mirror_vertex_groups = False
me_mesh_001.update()

# ---- curves / text
cu_beziercurve = bpy.data.curves.new('BezierCurve', 'CURVE')
cu_beziercurve.dimensions = '3D'
_sp = cu_beziercurve.splines.new('BEZIER'); _sp.bezier_points.add(17)
_sp.bezier_points.foreach_set('co', [0.0, -0.1191, 0.08124, 0.0, 3.825, 0.07466, 0.0, 4.082, -0.1437, 0.0, 4.077, -0.4683, 0.0, 4.226, -0.6151, 0.0, 4.456, -0.6194, 0.0, 4.838, -0.2529, 0.0, 4.831, 2.391, 0.0, 4.442, 2.776, 0.0, 4.439, 3.792, 0.0, 4.831, 4.496, 0.0, 4.821, 8.127, 0.0, 5.12, 8.501, 0.0, 5.699, 8.497, 0.0, 5.702, -1.356, 0.0, 4.803, -2.133, 0.0, 4.788, -3.215, 0.0, -0.1128, -3.224])
_sp.bezier_points.foreach_set('handle_left', [-1.192e-07, -0.1208, -1.633, -7.146e-16, 3.616, 0.07492, 0.0, 4.072, -0.02908, 0.0, 4.077, -0.3782, 0.0, 4.091, -0.5977, 0.0, 4.363, -0.6236, 0.0, 4.748, -0.5086, 0.0, 4.831, 1.972, 0.0, 4.586, 2.635, 0.0, 4.44, 3.493, 0.0, 4.703, 4.248, 0.0, 4.821, 7.853, 0.0, 4.889, 8.415, 0.0, 5.473, 8.497, 0.0, 5.701, -0.6184, -7.146e-16, 5.367, -2.036, -7.146e-16, 4.788, -2.925, -7.146e-16, 0.8445, -3.225])
_sp.bezier_points.foreach_set('handle_right', [-7.146e-16, 1.668, 0.07969, -7.146e-16, 4.031, 0.0923, 0.0, 4.079, -0.2747, 0.0, 4.077, -0.5398, 0.0, 4.296, -0.6174, 0.0, 4.665, -0.5672, 0.0, 4.838, 0.2579, 0.0, 4.712, 2.507, 0.0, 4.442, 3.031, 0.0, 4.606, 4.084, 0.0, 4.831, 4.824, 0.0, 4.852, 8.38, 0.0, 5.28, 8.501, 0.0, 5.7, 8.073, 0.0, 5.528, -1.822, -7.146e-16, 4.802, -2.838, -7.146e-16, 3.905, -3.216, 0.0, -0.1157, -2.503])
_sp.order_u = 0
_sp.order_v = 0
_sp.use_cyclic_u = True
cu_beziercurve.use_path = True
cu_beziercurve.use_path_clamp = True
cu_beziercurve.bevel_resolution = 0
cu_beziercurve.fill_mode = 'HALF'

# ---- objects
ob_cube_003 = bpy.data.objects.new('Cube.003', me_cube_005)
ob_cube_002 = bpy.data.objects.new('Cube.002', me_cube_004)
ob_cube_001 = bpy.data.objects.new('Cube.001', me_cube_003)
ob_cube = bpy.data.objects.new('Cube', me_cube_002)
ob_beziercurve_001 = bpy.data.objects.new('BezierCurve.001', me_mesh_001)
ob_beziercurve = bpy.data.objects.new('BezierCurve', cu_beziercurve)

# ---- transforms, parenting, visibility, modifiers, constraints
ob_cube_003.location = (-2.384e-07, -4.441e-16, 0.0)
ob_cube_003.scale = (0.4, 0.4, 7.1)
ob_cube_003.lineart.crease_threshold = 0.0
ob_cube_002.location = (0.0, 0.0, -2.384e-07)
ob_cube_002.scale = (0.4, 0.4, 7.1)
ob_cube_002.lineart.crease_threshold = 0.0
ob_cube_001.location = (2.384e-07, 0.0, 2.384e-07)
ob_cube_001.scale = (0.4, 0.4, 7.1)
ob_cube_001.lineart.crease_threshold = 0.0
ob_cube.location = (1.192e-07, 0.0, 2.384e-07)
ob_cube.scale = (0.4, 0.4, 7.1)
ob_cube.lineart.crease_threshold = 0.0
ob_beziercurve_001.location = (2.384e-07, 0.0, 2.384e-07)
ob_beziercurve_001.lineart.crease_threshold = 0.0
ob_beziercurve.location = (7.146e-16, -2.329, 3.218)
ob_beziercurve.lineart.crease_threshold = 0.0

# ---- collection membership
col_collection_1.objects.link(ob_cube_003)
col_collection_1.objects.link(ob_cube_002)
col_collection_1.objects.link(ob_cube_001)
col_collection_1.objects.link(ob_cube)
col_collection_1.objects.link(ob_beziercurve_001)
col_collection_2.objects.link(ob_beziercurve)

# ---- scene / render settings (as saved in the file)
scene.frame_start = 1; scene.frame_end = 250; scene.frame_set(1)
scene.render.engine = 'BLENDER_EEVEE_NEXT'
scene.render.resolution_percentage = 50
scene.render.dither_intensity = 0.0
scene.cycles.use_denoising = False
scene.cycles.samples = 10
scene.cycles.sampling_pattern = 'TABULATED_SOBOL'
scene.cycles.light_sampling_threshold = 0.0
scene.cycles.use_adaptive_sampling = False
scene.cycles.use_light_tree = False
scene.cycles.blur_glossy = 0.0
scene.cycles.pixel_filter_type = 'GAUSSIAN'
scene.cycles.sample_clamp_indirect = 0.0
scene.view_settings.view_transform = 'Standard'
bpy.context.view_layer.update()

# ---- added for rendering (the .blend has no active camera and no usable light): camera, sun
cam_auto = bpy.data.cameras.new('AutoCamera')
cam_auto.lens = 50.0
cam_auto.sensor_width = 36.0
cam_auto.clip_end = 1000.0
ob_auto_camera = bpy.data.objects.new('AutoCamera', cam_auto)
scene.collection.objects.link(ob_auto_camera)
ob_auto_camera.location = (19.4708, -21.6243, 19.3242)
ob_auto_camera.rotation_euler = (1.09748, -7.21219e-08, 0.694738)
scene.camera = ob_auto_camera
light_auto_sun = bpy.data.lights.new('AutoSun', 'SUN')
light_auto_sun.energy = 3.0
light_auto_sun.angle = 0.0523599
ob_auto_sun = bpy.data.objects.new('AutoSun', light_auto_sun)
scene.collection.objects.link(ob_auto_sun)
ob_auto_sun.rotation_euler = (0.872665, 0.174533, 0.523599)
bpy.context.view_layer.update()
